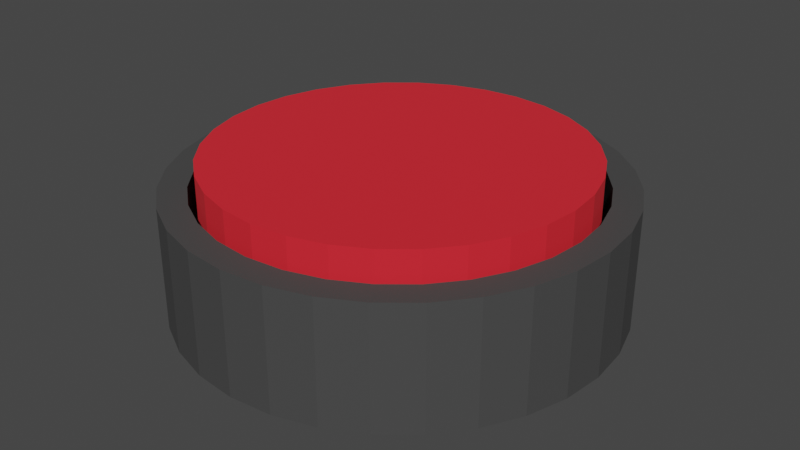# Source: Button.blend  (saved by Blender 2.93.21; exported with 4.5.12 LTS)
import bpy
from mathutils import Matrix  # noqa: F401  (used for matrix-valued properties, if any)

bpy.ops.wm.read_factory_settings(use_empty=True)
scene = bpy.context.scene
scene.name = 'Scene'

# ---- collections
col_collection = bpy.data.collections.new('Collection'); scene.collection.children.link(col_collection)

# ---- materials (node trees are filled in below, after node groups)
mat_material_002 = bpy.data.materials.new('Material.002')
mat_material_002.use_transparent_shadow = False
mat_material_001 = bpy.data.materials.new('Material.001')
mat_material_001.use_transparent_shadow = False

# ---- material node trees
mat_material_002.use_nodes = True; mat_material_002.node_tree.nodes.clear()
_N = mat_material_002.node_tree.nodes; _L = mat_material_002.node_tree.links
n0 = _N.new('ShaderNodeBsdfPrincipled'); n0.name = 'Principled BSDF'; n0.location = (10, 300)
n0.distribution = 'GGX'
n0.subsurface_method = 'BURLEY'
n0.inputs[0].default_value = (0.05497, 0.05497, 0.05497, 1.0)
n0.inputs[2].default_value = 0.8456
n0.inputs[3].default_value = 1.45
n0.inputs[27].default_value = (0.0, 0.0, 0.0, 1.0)
n0.inputs[28].default_value = 1.0
n1 = _N.new('ShaderNodeOutputMaterial'); n1.name = 'Material Output'; n1.location = (300, 300)
_L.new(n0.outputs[0], n1.inputs[0])
n1.is_active_output = True
mat_material_001.use_nodes = True; mat_material_001.node_tree.nodes.clear()
_N = mat_material_001.node_tree.nodes; _L = mat_material_001.node_tree.links
n0 = _N.new('ShaderNodeBsdfPrincipled'); n0.name = 'Principled BSDF'; n0.location = (10, 300)
n0.distribution = 'GGX'
n0.subsurface_method = 'BURLEY'
n0.inputs[0].default_value = (0.8, 0.01314, 0.02619, 1.0)
n0.inputs[2].default_value = 0.8778
n0.inputs[3].default_value = 1.45
n0.inputs[27].default_value = (0.0, 0.0, 0.0, 1.0)
n0.inputs[28].default_value = 1.0
n1 = _N.new('ShaderNodeOutputMaterial'); n1.name = 'Material Output'; n1.location = (300, 300)
_L.new(n0.outputs[0], n1.inputs[0])
n1.is_active_output = True

# ---- world
world_world = bpy.data.worlds.new('World'); scene.world = world_world
world_world.use_nodes = True; world_world.node_tree.nodes.clear()
_N = world_world.node_tree.nodes; _L = world_world.node_tree.links
n0 = _N.new('ShaderNodeOutputWorld'); n0.name = 'World Output'; n0.location = (300, 300)
n1 = _N.new('ShaderNodeBackground'); n1.name = 'Background'; n1.location = (10, 300)
n1.inputs[0].default_value = (0.05088, 0.05088, 0.05088, 1.0)
_L.new(n1.outputs[0], n0.inputs[0])
n0.is_active_output = True
world_world.color = (0.05088, 0.05088, 0.05088)
world_world.use_sun_shadow = False
world_world.sun_shadow_jitter_overblur = 0.0

# ---- meshes
me_circle = bpy.data.meshes.new('Circle')
me_circle.from_pydata([(0.0, 1.0, 0.0), (-0.1951, 0.9808, 0.0), (-0.3827, 0.9239, 0.0), (-0.5556, 0.8315, 0.0), (-0.7071, 0.7071, 0.0), (-0.8315, 0.5556, 0.0), (-0.9239, 0.3827, 0.0), (-0.9808, 0.1951, 0.0), (-1.0, -4.371e-08, 0.0), (-0.9808, -0.1951, 0.0), (-0.9239, -0.3827, 0.0), (-0.8315, -0.5556, 0.0), (-0.7071, -0.7071, 0.0), (-0.5556, -0.8315, 0.0), (-0.3827, -0.9239, 0.0), (-0.1951, -0.9808, 0.0), (8.742e-08, -1.0, 0.0), (0.1951, -0.9808, 0.0), (0.3827, -0.9239, 0.0), (0.5556, -0.8315, 0.0), (0.7071, -0.7071, 0.0), (0.8315, -0.5556, 0.0), (0.9239, -0.3827, 0.0), (0.9808, -0.1951, 0.0), (1.0, 1.192e-08, 0.0), (0.9808, 0.1951, 0.0), (0.9239, 0.3827, 0.0), (0.8315, 0.5556, 0.0), (0.7071, 0.7071, 0.0), (0.5556, 0.8315, 0.0), (0.3827, 0.9239, 0.0), (0.1951, 0.9808, 0.0), (1.586e-08, 0.8754, 0.5517), (-0.1708, 0.8586, 0.5517), (-0.335, 0.8087, 0.5517), (-0.4863, 0.7278, 0.5517), (-0.619, 0.619, 0.5517), (-0.7278, 0.4863, 0.5517), (-0.8087, 0.335, 0.5517), (-0.8586, 0.1708, 0.5517), (-0.8754, -3.998e-08, 0.5517), (-0.8586, -0.1708, 0.5517), (-0.8087, -0.335, 0.5517), (-0.7278, -0.4863, 0.5517), (-0.619, -0.619, 0.5517), (-0.4863, -0.7278, 0.5517), (-0.335, -0.8087, 0.5517), (-0.1708, -0.8586, 0.5517), (7.996e-08, -0.8754, 0.5517), (0.1708, -0.8586, 0.5517), (0.335, -0.8087, 0.5517), (0.4863, -0.7278, 0.5517), (0.619, -0.619, 0.5517), (0.7278, -0.4863, 0.5517), (0.8087, -0.335, 0.5517), (0.8586, -0.1708, 0.5517), (0.8754, 1.192e-08, 0.5517), (0.8586, 0.1708, 0.5517), (0.8087, 0.335, 0.5517), (0.7278, 0.4863, 0.5517), (0.619, 0.619, 0.5517), (0.4863, 0.7278, 0.5517), (0.335, 0.8087, 0.5517), (0.1708, 0.8586, 0.5517), (-0.1951, 0.9808, 0.0), (0.0, 1.0, 0.0), (-0.3827, 0.9239, 0.0), (-0.5556, 0.8315, 0.0), (-0.7071, 0.7071, 0.0), (-0.8315, 0.5556, 0.0), (-0.9239, 0.3827, 0.0), (-0.9808, 0.1951, 0.0), (-1.0, -4.371e-08, 0.0), (-0.9808, -0.1951, 0.0), (-0.9239, -0.3827, 0.0), (-0.8315, -0.5556, 0.0), (-0.7071, -0.7071, 0.0), (-0.5556, -0.8315, 0.0), (-0.3827, -0.9239, 0.0), (-0.1951, -0.9808, 0.0), (8.742e-08, -1.0, 0.0), (0.1951, -0.9808, 0.0), (0.3827, -0.9239, 0.0), (0.5556, -0.8315, 0.0), (0.7071, -0.7071, 0.0), (0.8315, -0.5556, 0.0), (0.9239, -0.3827, 0.0), (0.9808, -0.1951, 0.0), (1.0, 1.192e-08, 0.0), (0.9808, 0.1951, 0.0), (0.9239, 0.3827, 0.0), (0.8315, 0.5556, 0.0), (0.7071, 0.7071, 0.0), (0.5556, 0.8315, 0.0), (0.3827, 0.9239, 0.0), (0.1951, 0.9808, 0.0), (-0.1951, 0.9808, 0.5517), (0.0, 1.0, 0.5517), (-0.3827, 0.9239, 0.5517), (-0.5556, 0.8315, 0.5517), (-0.7071, 0.7071, 0.5517), (-0.8315, 0.5556, 0.5517), (-0.9239, 0.3827, 0.5517), (-0.9808, 0.1951, 0.5517), (-1.0, -4.371e-08, 0.5517), (-0.9808, -0.1951, 0.5517), (-0.9239, -0.3827, 0.5517), (-0.8315, -0.5556, 0.5517), (-0.7071, -0.7071, 0.5517), (-0.5556, -0.8315, 0.5517), (-0.3827, -0.9239, 0.5517), (-0.1951, -0.9808, 0.5517), (8.742e-08, -1.0, 0.5517), (0.1951, -0.9808, 0.5517), (0.3827, -0.9239, 0.5517), (0.5556, -0.8315, 0.5517), (0.7071, -0.7071, 0.5517), (0.8315, -0.5556, 0.5517), (0.9239, -0.3827, 0.5517), (0.9808, -0.1951, 0.5517), (1.0, 1.192e-08, 0.5517), (0.9808, 0.1951, 0.5517), (0.9239, 0.3827, 0.5517), (0.8315, 0.5556, 0.5517), (0.7071, 0.7071, 0.5517), (0.5556, 0.8315, 0.5517), (0.3827, 0.9239, 0.5517), (0.1951, 0.9808, 0.5517), (-0.1708, 0.8586, 0.2216), (1.432e-08, 0.8754, 0.2216), (-0.335, 0.8087, 0.2216), (-0.4863, 0.7278, 0.2216), (-0.619, 0.619, 0.2216), (-0.7278, 0.4863, 0.2216), (-0.8087, 0.335, 0.2216), (-0.8586, 0.1708, 0.2216), (-0.8754, -3.998e-08, 0.2216), (-0.8586, -0.1708, 0.2216), (-0.8087, -0.335, 0.2216), (-0.7278, -0.4863, 0.2216), (-0.619, -0.619, 0.2216), (-0.4863, -0.7278, 0.2216), (-0.335, -0.8087, 0.2216), (-0.1708, -0.8586, 0.2216), (7.842e-08, -0.8754, 0.2216), (0.1708, -0.8586, 0.2216), (0.335, -0.8087, 0.2216), (0.4863, -0.7278, 0.2216), (0.619, -0.619, 0.2216), (0.7278, -0.4863, 0.2216), (0.8087, -0.335, 0.2216), (0.8586, -0.1708, 0.2216), (0.8754, 1.192e-08, 0.2216), (0.8586, 0.1708, 0.2216), (0.8087, 0.335, 0.2216), (0.7278, 0.4863, 0.2216), (0.619, 0.619, 0.2216), (0.4863, 0.7278, 0.2216), (0.335, 0.8087, 0.2216), (0.1708, 0.8586, 0.2216)], [], [(89, 121, 120, 88), (76, 108, 107, 75), (90, 122, 121, 89), (77, 109, 108, 76), (91, 123, 122, 90), (78, 110, 109, 77), (64, 96, 97, 65), (92, 124, 123, 91), (79, 111, 110, 78), (66, 98, 96, 64), (93, 125, 124, 92), (80, 112, 111, 79), (67, 99, 98, 66), (94, 126, 125, 93), (81, 113, 112, 80), (68, 100, 99, 67), (95, 127, 126, 94), (82, 114, 113, 81), (69, 101, 100, 68), (65, 97, 127, 95), (83, 115, 114, 82), (70, 102, 101, 69), (84, 116, 115, 83), (71, 103, 102, 70), (85, 117, 116, 84), (72, 104, 103, 71), (86, 118, 117, 85), (73, 105, 104, 72), (87, 119, 118, 86), (74, 106, 105, 73), (88, 120, 119, 87), (75, 107, 106, 74), (44, 140, 139, 43), (1, 0, 31, 30, 29, 28, 27, 26, 25, 24, 23, 22, 21, 20, 19, 18, 17, 16, 15, 14, 13, 12, 11, 10, 9, 8, 7, 6, 5, 4, 3, 2), (1, 64, 65, 0), (2, 66, 64, 1), (3, 67, 66, 2), (4, 68, 67, 3), (5, 69, 68, 4), (6, 70, 69, 5), (7, 71, 70, 6), (8, 72, 71, 7), (9, 73, 72, 8), (10, 74, 73, 9), (11, 75, 74, 10), (12, 76, 75, 11), (13, 77, 76, 12), (14, 78, 77, 13), (15, 79, 78, 14), (16, 80, 79, 15), (17, 81, 80, 16), (18, 82, 81, 17), (19, 83, 82, 18), (20, 84, 83, 19), (21, 85, 84, 20), (22, 86, 85, 21), (23, 87, 86, 22), (24, 88, 87, 23), (25, 89, 88, 24), (26, 90, 89, 25), (27, 91, 90, 26), (28, 92, 91, 27), (29, 93, 92, 28), (30, 94, 93, 29), (31, 95, 94, 30), (0, 65, 95, 31), (32, 97, 96, 33), (33, 96, 98, 34), (34, 98, 99, 35), (35, 99, 100, 36), (36, 100, 101, 37), (37, 101, 102, 38), (38, 102, 103, 39), (39, 103, 104, 40), (40, 104, 105, 41), (41, 105, 106, 42), (42, 106, 107, 43), (43, 107, 108, 44), (44, 108, 109, 45), (45, 109, 110, 46), (46, 110, 111, 47), (47, 111, 112, 48), (48, 112, 113, 49), (49, 113, 114, 50), (50, 114, 115, 51), (51, 115, 116, 52), (52, 116, 117, 53), (53, 117, 118, 54), (54, 118, 119, 55), (55, 119, 120, 56), (56, 120, 121, 57), (57, 121, 122, 58), (58, 122, 123, 59), (59, 123, 124, 60), (60, 124, 125, 61), (61, 125, 126, 62), (62, 126, 127, 63), (63, 127, 97, 32), (128, 130, 131, 132, 133, 134, 135, 136, 137, 138, 139, 140, 141, 142, 143, 144, 145, 146, 147, 148, 149, 150, 151, 152, 153, 154, 155, 156, 157, 158, 159, 129), (58, 154, 153, 57), (45, 141, 140, 44), (59, 155, 154, 58), (46, 142, 141, 45), (33, 128, 129, 32), (60, 156, 155, 59), (47, 143, 142, 46), (34, 130, 128, 33), (61, 157, 156, 60), (48, 144, 143, 47), (35, 131, 130, 34), (62, 158, 157, 61), (49, 145, 144, 48), (36, 132, 131, 35), (63, 159, 158, 62), (50, 146, 145, 49), (37, 133, 132, 36), (32, 129, 159, 63), (51, 147, 146, 50), (38, 134, 133, 37), (52, 148, 147, 51), (39, 135, 134, 38), (53, 149, 148, 52), (40, 136, 135, 39), (54, 150, 149, 53), (41, 137, 136, 40), (55, 151, 150, 54), (42, 138, 137, 41), (56, 152, 151, 55), (43, 139, 138, 42), (57, 153, 152, 56)])
_uv = me_circle.uv_layers.new(name='UVMap')
_uv.uv.foreach_set('vector', [0.7131, 0.726, 0.5859, 0.726, 0.5859, 0.7511, 0.7131, 0.7511, 0.9674, 0.5252, 0.8403, 0.5252, 0.8403, 0.5704, 0.9674, 0.5704, 0.7131, 0.6941, 0.5859, 0.6941, 0.5859, 0.726, 0.7131, 0.726, 0.9674, 0.4809, 0.8403, 0.4809, 0.8403, 0.5252, 0.9674, 0.5252, 0.7131, 0.6565, 0.5859, 0.6565, 0.5859, 0.6941, 0.7131, 0.6941, 0.9674, 0.4392, 0.8403, 0.4392, 0.8403, 0.4809, 0.9674, 0.4809, 0.7131, 0.4016, 0.5859, 0.4016, 0.5859, 0.4392, 0.7131, 0.4392, 0.7131, 0.6147, 0.5859, 0.6147, 0.5859, 0.6565, 0.7131, 0.6565, 0.9674, 0.4016, 0.8403, 0.4016, 0.8403, 0.4392, 0.9674, 0.4392, 0.8403, 0.6565, 0.7131, 0.6565, 0.7131, 0.6941, 0.8403, 0.6941, 0.7131, 0.5704, 0.5859, 0.5704, 0.5859, 0.6147, 0.7131, 0.6147, 0.5859, 0.726, 0.4588, 0.726, 0.4588, 0.758, 0.5859, 0.758, 0.8403, 0.6147, 0.7131, 0.6147, 0.7131, 0.6565, 0.8403, 0.6565, 0.7131, 0.5252, 0.5859, 0.5252, 0.5859, 0.5704, 0.7131, 0.5704, 0.5859, 0.6884, 0.4588, 0.6884, 0.4588, 0.726, 0.5859, 0.726, 0.8403, 0.5704, 0.7131, 0.5704, 0.7131, 0.6147, 0.8403, 0.6147, 0.7131, 0.4809, 0.5859, 0.4809, 0.5859, 0.5252, 0.7131, 0.5252, 0.5859, 0.6467, 0.4588, 0.6467, 0.4588, 0.6884, 0.5859, 0.6884, 0.8403, 0.5252, 0.7131, 0.5252, 0.7131, 0.5704, 0.8403, 0.5704, 0.7131, 0.4392, 0.5859, 0.4392, 0.5859, 0.4809, 0.7131, 0.4809, 0.5859, 0.6024, 0.4588, 0.6024, 0.4588, 0.6467, 0.5859, 0.6467, 0.8403, 0.4809, 0.7131, 0.4809, 0.7131, 0.5252, 0.8403, 0.5252, 0.5859, 0.5572, 0.4588, 0.5572, 0.4588, 0.6024, 0.5859, 0.6024, 0.8403, 0.4392, 0.7131, 0.4392, 0.7131, 0.4809, 0.8403, 0.4809, 0.5859, 0.5129, 0.4588, 0.5129, 0.4588, 0.5572, 0.5859, 0.5572, 0.8403, 0.4016, 0.7131, 0.4016, 0.7131, 0.4392, 0.8403, 0.4392, 0.5859, 0.4711, 0.4588, 0.4711, 0.4588, 0.5129, 0.5859, 0.5129, 0.9674, 0.6565, 0.8403, 0.6565, 0.8403, 0.6941, 0.9674, 0.6941, 0.5859, 0.4335, 0.4588, 0.4335, 0.4588, 0.4711, 0.5859, 0.4711, 0.9674, 0.6147, 0.8403, 0.6147, 0.8403, 0.6565, 0.9674, 0.6565, 0.5859, 0.4016, 0.4588, 0.4016, 0.4588, 0.4335, 0.5859, 0.4335, 0.9674, 0.5704, 0.8403, 0.5704, 0.8403, 0.6147, 0.9674, 0.6147, 0.7131, 0.8134, 0.7892, 0.8134, 0.7892, 0.7769, 0.7131, 0.7769, 0.0, 0.7108, 0.008815, 0.7551, 0.02611, 0.7968, 0.05121, 0.8344, 0.08316, 0.8663, 0.1207, 0.8914, 0.1625, 0.9087, 0.2068, 0.9176, 0.252, 0.9176, 0.2963, 0.9087, 0.338, 0.8914, 0.3756, 0.8663, 0.4076, 0.8344, 0.4327, 0.7968, 0.45, 0.7551, 0.4588, 0.7108, 0.4588, 0.6656, 0.45, 0.6213, 0.4327, 0.5795, 0.4076, 0.5419, 0.3756, 0.51, 0.338, 0.4849, 0.2963, 0.4676, 0.252, 0.4588, 0.2068, 0.4588, 0.1625, 0.4676, 0.1207, 0.4849, 0.08316, 0.51, 0.05121, 0.5419, 0.02611, 0.5795, 0.008815, 0.6213, 0.0, 0.6656, 0.4588, 0.4588, 0.4588, 0.4588, 0.4588, 0.4588, 0.4588, 0.4588, 0.4588, 0.4588, 0.4588, 0.4588, 0.4588, 0.4588, 0.4588, 0.4588, 0.4588, 0.4588, 0.4588, 0.4588, 0.4588, 0.4588, 0.4588, 0.4588, 0.4588, 0.4588, 0.4588, 0.4588, 0.4588, 0.4588, 0.4588, 0.4588, 0.4588, 0.4588, 0.4588, 0.4588, 0.4588, 0.4588, 0.4588, 0.4588, 0.4588, 0.4588, 0.4588, 0.4588, 0.4588, 0.4588, 0.4588, 0.4588, 0.4588, 0.4588, 0.4588, 0.4588, 0.4588, 0.4588, 0.4588, 0.4588, 0.4588, 0.4588, 0.4588, 0.4588, 0.4588, 0.4588, 0.4588, 0.4588, 0.4588, 0.4588, 0.4588, 0.4588, 0.4588, 0.4588, 0.4588, 0.4588, 0.4588, 0.4588, 0.4588, 0.4588, 0.4588, 0.4588, 0.4588, 0.4588, 0.4588, 0.4588, 0.4588, 0.4588, 0.4588, 0.4588, 0.4588, 0.4588, 0.4588, 0.4588, 0.4588, 0.4588, 0.4588, 0.4588, 0.4588, 0.4588, 0.4588, 0.4588, 0.4588, 0.4588, 0.4588, 0.4588, 0.4588, 0.4588, 0.4588, 0.4588, 0.4588, 0.4588, 0.4588, 0.4588, 0.4588, 0.4588, 0.4588, 0.4588, 0.4588, 0.4588, 0.4588, 0.4588, 0.4588, 0.4588, 0.4588, 0.4588, 0.4588, 0.4588, 0.4588, 0.4588, 0.4588, 0.4588, 0.4588, 0.4588, 0.4588, 0.4588, 0.4588, 0.4588, 0.4588, 0.4588, 0.4588, 0.4588, 0.4588, 0.4588, 0.4588, 0.4588, 0.4588, 0.4588, 0.4588, 0.4588, 0.4588, 0.4588, 0.4588, 0.4588, 0.4588, 0.4588, 0.4588, 0.4588, 0.4588, 0.4588, 0.4588, 0.4588, 0.4588, 0.4588, 0.4588, 0.4588, 0.4588, 0.4588, 0.4588, 0.4588, 0.4588, 0.4588, 0.4588, 0.4588, 0.4588, 0.4588, 0.4588, 0.4588, 0.4588, 0.4588, 0.4588, 0.4588, 0.4588, 0.4588, 0.4588, 0.4588, 0.4588, 0.4588, 0.4588, 0.4588, 0.4588, 0.4588, 0.4588, 0.4588, 0.4588, 0.4588, 0.4588, 0.4588, 0.4588, 0.4588, 0.4588, 0.4588, 0.4588, 0.4588, 0.4588, 0.4588, 0.4588, 0.4588, 0.4588, 0.4588, 0.4588, 0.4588, 0.4588, 0.4588, 0.4588, 0.4588, 0.4588, 0.4588, 0.4588, 0.4588, 0.4588, 0.4588, 0.4588, 0.4588, 0.4588, 0.4588, 0.4588, 0.4588, 0.4588, 0.4588, 0.4588, 0.4588, 0.4588, 0.4588, 0.4588, 0.4588, 0.4588, 0.4588, 0.4588, 0.4588, 0.4588, 0.4588, 0.4588, 0.4588, 0.4588, 0.4588, 0.4588, 0.4588, 0.4588, 0.4588, 0.4588, 0.4588, 0.4588, 0.4588, 0.4588, 0.4588, 0.4588, 0.4588, 0.4588, 0.4588, 0.03631, 0.288, 0.008815, 0.2963, 0.02611, 0.338, 0.05144, 0.3245, 0.05144, 0.3245, 0.02611, 0.338, 0.05121, 0.3756, 0.07342, 0.3574, 0.07342, 0.3574, 0.05121, 0.3756, 0.08316, 0.4076, 0.1014, 0.3854, 0.1014, 0.3854, 0.08316, 0.4076, 0.1207, 0.4327, 0.1343, 0.4073, 0.1343, 0.4073, 0.1207, 0.4327, 0.1625, 0.45, 0.1708, 0.4225, 0.1708, 0.4225, 0.1625, 0.45, 0.2068, 0.4588, 0.2096, 0.4302, 0.2096, 0.4302, 0.2068, 0.4588, 0.252, 0.4588, 0.2492, 0.4302, 0.2492, 0.4302, 0.252, 0.4588, 0.2963, 0.45, 0.288, 0.4225, 0.288, 0.4225, 0.2963, 0.45, 0.338, 0.4327, 0.3245, 0.4073, 0.3245, 0.4073, 0.338, 0.4327, 0.3756, 0.4076, 0.3574, 0.3854, 0.3574, 0.3854, 0.3756, 0.4076, 0.4076, 0.3756, 0.3854, 0.3574, 0.3854, 0.3574, 0.4076, 0.3756, 0.4327, 0.338, 0.4073, 0.3245, 0.4073, 0.3245, 0.4327, 0.338, 0.45, 0.2963, 0.4225, 0.288, 0.4225, 0.288, 0.45, 0.2963, 0.4588, 0.252, 0.4302, 0.2492, 0.4302, 0.2492, 0.4588, 0.252, 0.4588, 0.2068, 0.4302, 0.2096, 0.4302, 0.2096, 0.4588, 0.2068, 0.45, 0.1625, 0.4225, 0.1708, 0.4225, 0.1708, 0.45, 0.1625, 0.4327, 0.1207, 0.4073, 0.1343, 0.4073, 0.1343, 0.4327, 0.1207, 0.4076, 0.08316, 0.3854, 0.1014, 0.3854, 0.1014, 0.4076, 0.08316, 0.3756, 0.05121, 0.3574, 0.07342, 0.3574, 0.07342, 0.3756, 0.05121, 0.338, 0.02611, 0.3245, 0.05144, 0.3245, 0.05144, 0.338, 0.02611, 0.2963, 0.008815, 0.288, 0.03631, 0.288, 0.03631, 0.2963, 0.008815, 0.252, 0.0, 0.2492, 0.02859, 0.2492, 0.02859, 0.252, 0.0, 0.2068, 0.0, 0.2096, 0.02859, 0.2096, 0.02859, 0.2068, 0.0, 0.1625, 0.008815, 0.1708, 0.03631, 0.1708, 0.03631, 0.1625, 0.008815, 0.1207, 0.02611, 0.1343, 0.05144, 0.1343, 0.05144, 0.1207, 0.02611, 0.08316, 0.05121, 0.1014, 0.07342, 0.1014, 0.07342, 0.08316, 0.05121, 0.05121, 0.08316, 0.07342, 0.1014, 0.07342, 0.1014, 0.05121, 0.08316, 0.02611, 0.1207, 0.05144, 0.1343, 0.05144, 0.1343, 0.02611, 0.1207, 0.008815, 0.1625, 0.03631, 0.1708, 0.03631, 0.1708, 0.008815, 0.1625, 0.0, 0.2068, 0.02859, 0.2096, 0.02859, 0.2096, 0.0, 0.2068, 0.0, 0.252, 0.02859, 0.2492, 0.02859, 0.2492, 0.0, 0.252, 0.008815, 0.2963, 0.03631, 0.288, 0.8155, 0.3288, 0.8375, 0.2959, 0.8527, 0.2594, 0.8604, 0.2206, 0.8604, 0.181, 0.8527, 0.1422, 0.8375, 0.1057, 0.8155, 0.0728, 0.7876, 0.04483, 0.7547, 0.02285, 0.7181, 0.007717, 0.6794, 0.0, 0.6398, 0.0, 0.601, 0.007717, 0.5645, 0.02285, 0.5316, 0.04483, 0.5036, 0.0728, 0.4816, 0.1057, 0.4665, 0.1422, 0.4588, 0.181, 0.4588, 0.2206, 0.4665, 0.2594, 0.4816, 0.2959, 0.5036, 0.3288, 0.5316, 0.3568, 0.5645, 0.3787, 0.601, 0.3939, 0.6398, 0.4016, 0.6794, 0.4016, 0.7181, 0.3939, 0.7547, 0.3787, 0.7876, 0.3568, 0.7892, 0.7635, 0.8653, 0.7635, 0.8653, 0.7269, 0.7892, 0.7269, 0.7131, 0.8522, 0.7892, 0.8522, 0.7892, 0.8134, 0.7131, 0.8134, 0.7892, 0.8023, 0.8653, 0.8023, 0.8653, 0.7635, 0.7892, 0.7635, 0.7131, 0.8918, 0.7892, 0.8918, 0.7892, 0.8522, 0.7131, 0.8522, 0.8604, 0.06086, 0.9365, 0.06086, 0.9365, 0.02797, 0.8604, 0.02797, 0.7892, 0.8418, 0.8653, 0.8418, 0.8653, 0.8023, 0.7892, 0.8023, 0.7131, 0.9306, 0.7892, 0.9306, 0.7892, 0.8918, 0.7131, 0.8918, 0.8604, 0.0974, 0.9365, 0.0974, 0.9365, 0.06086, 0.8604, 0.06086, 0.7892, 0.8806, 0.8653, 0.8806, 0.8653, 0.8418, 0.7892, 0.8418, 0.7131, 0.9671, 0.7892, 0.9671, 0.7892, 0.9306, 0.7131, 0.9306, 0.8604, 0.1362, 0.9365, 0.1362, 0.9365, 0.0974, 0.8604, 0.0974, 0.7892, 0.9172, 0.8653, 0.9172, 0.8653, 0.8806, 0.7892, 0.8806, 0.7131, 1.0, 0.7892, 1.0, 0.7892, 0.9671, 0.7131, 0.9671, 0.8604, 0.1757, 0.9365, 0.1757, 0.9365, 0.1362, 0.8604, 0.1362, 0.7892, 0.9501, 0.8653, 0.9501, 0.8653, 0.9172, 0.7892, 0.9172, 0.9414, 0.9172, 0.8653, 0.9172, 0.8653, 0.9501, 0.9414, 0.9501, 0.8604, 0.2145, 0.9365, 0.2145, 0.9365, 0.1757, 0.8604, 0.1757, 0.8604, 0.02797, 0.9365, 0.02797, 0.9365, 0.0, 0.8604, 0.0, 0.9414, 0.8806, 0.8653, 0.8806, 0.8653, 0.9172, 0.9414, 0.9172, 0.8604, 0.2511, 0.9365, 0.2511, 0.9365, 0.2145, 0.8604, 0.2145, 0.9414, 0.8418, 0.8653, 0.8418, 0.8653, 0.8806, 0.9414, 0.8806, 0.8604, 0.284, 0.9365, 0.284, 0.9365, 0.2511, 0.8604, 0.2511, 0.9414, 0.8023, 0.8653, 0.8023, 0.8653, 0.8418, 0.9414, 0.8418, 0.8604, 0.3119, 0.9365, 0.3119, 0.9365, 0.284, 0.8604, 0.284, 0.9414, 0.7635, 0.8653, 0.7635, 0.8653, 0.8023, 0.9414, 0.8023, 0.7131, 0.716, 0.7892, 0.716, 0.7892, 0.6941, 0.7131, 0.6941, 0.9414, 0.7269, 0.8653, 0.7269, 0.8653, 0.7635, 0.9414, 0.7635, 0.7131, 0.744, 0.7892, 0.744, 0.7892, 0.716, 0.7131, 0.716, 0.9414, 0.6941, 0.8653, 0.6941, 0.8653, 0.7269, 0.9414, 0.7269, 0.7131, 0.7769, 0.7892, 0.7769, 0.7892, 0.744, 0.7131, 0.744, 0.7892, 0.7269, 0.8653, 0.7269, 0.8653, 0.6941, 0.7892, 0.6941])
me_circle.materials.append(mat_material_002)
me_circle.use_remesh_fix_poles = True
me_circle.use_remesh_preserve_attributes = False
me_circle.update()
me_cylinder = bpy.data.meshes.new('Cylinder')
me_cylinder.from_pydata([(0.0, 1.0, 0.3477), (0.0, 1.0, 0.7977), (0.1951, 0.9808, 0.3477), (0.1951, 0.9808, 0.7977), (0.3827, 0.9239, 0.3477), (0.3827, 0.9239, 0.7977), (0.5556, 0.8315, 0.3477), (0.5556, 0.8315, 0.7977), (0.7071, 0.7071, 0.3477), (0.7071, 0.7071, 0.7977), (0.8315, 0.5556, 0.3477), (0.8315, 0.5556, 0.7977), (0.9239, 0.3827, 0.3477), (0.9239, 0.3827, 0.7977), (0.9808, 0.1951, 0.3477), (0.9808, 0.1951, 0.7977), (1.0, -4.371e-08, 0.3477), (1.0, -4.371e-08, 0.7977), (0.9808, -0.1951, 0.3477), (0.9808, -0.1951, 0.7977), (0.9239, -0.3827, 0.3477), (0.9239, -0.3827, 0.7977), (0.8315, -0.5556, 0.3477), (0.8315, -0.5556, 0.7977), (0.7071, -0.7071, 0.3477), (0.7071, -0.7071, 0.7977), (0.5556, -0.8315, 0.3477), (0.5556, -0.8315, 0.7977), (0.3827, -0.9239, 0.3477), (0.3827, -0.9239, 0.7977), (0.1951, -0.9808, 0.3477), (0.1951, -0.9808, 0.7977), (-8.742e-08, -1.0, 0.3477), (-8.742e-08, -1.0, 0.7977), (-0.1951, -0.9808, 0.3477), (-0.1951, -0.9808, 0.7977), (-0.3827, -0.9239, 0.3477), (-0.3827, -0.9239, 0.7977), (-0.5556, -0.8315, 0.3477), (-0.5556, -0.8315, 0.7977), (-0.7071, -0.7071, 0.3477), (-0.7071, -0.7071, 0.7977), (-0.8315, -0.5556, 0.3477), (-0.8315, -0.5556, 0.7977), (-0.9239, -0.3827, 0.3477), (-0.9239, -0.3827, 0.7977), (-0.9808, -0.1951, 0.3477), (-0.9808, -0.1951, 0.7977), (-1.0, 1.192e-08, 0.3477), (-1.0, 1.192e-08, 0.7977), (-0.9808, 0.1951, 0.3477), (-0.9808, 0.1951, 0.7977), (-0.9239, 0.3827, 0.3477), (-0.9239, 0.3827, 0.7977), (-0.8315, 0.5556, 0.3477), (-0.8315, 0.5556, 0.7977), (-0.7071, 0.7071, 0.3477), (-0.7071, 0.7071, 0.7977), (-0.5556, 0.8315, 0.3477), (-0.5556, 0.8315, 0.7977), (-0.3827, 0.9239, 0.3477), (-0.3827, 0.9239, 0.7977), (-0.1951, 0.9808, 0.3477), (-0.1951, 0.9808, 0.7977)], [], [(0, 1, 3, 2), (2, 3, 5, 4), (4, 5, 7, 6), (6, 7, 9, 8), (8, 9, 11, 10), (10, 11, 13, 12), (12, 13, 15, 14), (14, 15, 17, 16), (16, 17, 19, 18), (18, 19, 21, 20), (20, 21, 23, 22), (22, 23, 25, 24), (24, 25, 27, 26), (26, 27, 29, 28), (28, 29, 31, 30), (30, 31, 33, 32), (32, 33, 35, 34), (34, 35, 37, 36), (36, 37, 39, 38), (38, 39, 41, 40), (40, 41, 43, 42), (42, 43, 45, 44), (44, 45, 47, 46), (46, 47, 49, 48), (48, 49, 51, 50), (50, 51, 53, 52), (52, 53, 55, 54), (54, 55, 57, 56), (56, 57, 59, 58), (58, 59, 61, 60), (3, 1, 63, 61, 59, 57, 55, 53, 51, 49, 47, 45, 43, 41, 39, 37, 35, 33, 31, 29, 27, 25, 23, 21, 19, 17, 15, 13, 11, 9, 7, 5), (60, 61, 63, 62), (62, 63, 1, 0), (0, 2, 4, 6, 8, 10, 12, 14, 16, 18, 20, 22, 24, 26, 28, 30, 32, 34, 36, 38, 40, 42, 44, 46, 48, 50, 52, 54, 56, 58, 60, 62)])
_uv = me_cylinder.uv_layers.new(name='UVMap')
_uv.uv.foreach_set('vector', [1.0, 0.5, 1.0, 1.0, 0.9688, 1.0, 0.9688, 0.5, 0.9688, 0.5, 0.9688, 1.0, 0.9375, 1.0, 0.9375, 0.5, 0.9375, 0.5, 0.9375, 1.0, 0.9062, 1.0, 0.9062, 0.5, 0.9062, 0.5, 0.9062, 1.0, 0.875, 1.0, 0.875, 0.5, 0.875, 0.5, 0.875, 1.0, 0.8438, 1.0, 0.8438, 0.5, 0.8438, 0.5, 0.8438, 1.0, 0.8125, 1.0, 0.8125, 0.5, 0.8125, 0.5, 0.8125, 1.0, 0.7812, 1.0, 0.7812, 0.5, 0.7812, 0.5, 0.7812, 1.0, 0.75, 1.0, 0.75, 0.5, 0.75, 0.5, 0.75, 1.0, 0.7188, 1.0, 0.7188, 0.5, 0.7188, 0.5, 0.7188, 1.0, 0.6875, 1.0, 0.6875, 0.5, 0.6875, 0.5, 0.6875, 1.0, 0.6562, 1.0, 0.6562, 0.5, 0.6562, 0.5, 0.6562, 1.0, 0.625, 1.0, 0.625, 0.5, 0.625, 0.5, 0.625, 1.0, 0.5938, 1.0, 0.5938, 0.5, 0.5938, 0.5, 0.5938, 1.0, 0.5625, 1.0, 0.5625, 0.5, 0.5625, 0.5, 0.5625, 1.0, 0.5312, 1.0, 0.5312, 0.5, 0.5312, 0.5, 0.5312, 1.0, 0.5, 1.0, 0.5, 0.5, 0.5, 0.5, 0.5, 1.0, 0.4688, 1.0, 0.4688, 0.5, 0.4688, 0.5, 0.4688, 1.0, 0.4375, 1.0, 0.4375, 0.5, 0.4375, 0.5, 0.4375, 1.0, 0.4062, 1.0, 0.4062, 0.5, 0.4062, 0.5, 0.4062, 1.0, 0.375, 1.0, 0.375, 0.5, 0.375, 0.5, 0.375, 1.0, 0.3438, 1.0, 0.3438, 0.5, 0.3438, 0.5, 0.3438, 1.0, 0.3125, 1.0, 0.3125, 0.5, 0.3125, 0.5, 0.3125, 1.0, 0.2812, 1.0, 0.2812, 0.5, 0.2812, 0.5, 0.2812, 1.0, 0.25, 1.0, 0.25, 0.5, 0.25, 0.5, 0.25, 1.0, 0.2188, 1.0, 0.2188, 0.5, 0.2188, 0.5, 0.2188, 1.0, 0.1875, 1.0, 0.1875, 0.5, 0.1875, 0.5, 0.1875, 1.0, 0.1562, 1.0, 0.1562, 0.5, 0.1562, 0.5, 0.1562, 1.0, 0.125, 1.0, 0.125, 0.5, 0.125, 0.5, 0.125, 1.0, 0.09375, 1.0, 0.09375, 0.5, 0.09375, 0.5, 0.09375, 1.0, 0.0625, 1.0, 0.0625, 0.5, 0.2968, 0.4854, 0.25, 0.49, 0.2032, 0.4854, 0.1582, 0.4717, 0.1167, 0.4496, 0.08029, 0.4197, 0.05045, 0.3833, 0.02827, 0.3418, 0.01461, 0.2968, 0.01, 0.25, 0.01461, 0.2032, 0.02827, 0.1582, 0.05045, 0.1167, 0.08029, 0.08029, 0.1167, 0.05045, 0.1582, 0.02827, 0.2032, 0.01461, 0.25, 0.01, 0.2968, 0.01461, 0.3418, 0.02827, 0.3833, 0.05045, 0.4197, 0.08029, 0.4496, 0.1167, 0.4717, 0.1582, 0.4854, 0.2032, 0.49, 0.25, 0.4854, 0.2968, 0.4717, 0.3418, 0.4496, 0.3833, 0.4197, 0.4197, 0.3833, 0.4496, 0.3418, 0.4717, 0.0625, 0.5, 0.0625, 1.0, 0.03125, 1.0, 0.03125, 0.5, 0.03125, 0.5, 0.03125, 1.0, 0.0, 1.0, 0.0, 0.5, 0.75, 0.49, 0.7968, 0.4854, 0.8418, 0.4717, 0.8833, 0.4496, 0.9197, 0.4197, 0.9496, 0.3833, 0.9717, 0.3418, 0.9854, 0.2968, 0.99, 0.25, 0.9854, 0.2032, 0.9717, 0.1582, 0.9496, 0.1167, 0.9197, 0.08029, 0.8833, 0.05045, 0.8418, 0.02827, 0.7968, 0.01461, 0.75, 0.01, 0.7032, 0.01461, 0.6582, 0.02827, 0.6167, 0.05045, 0.5803, 0.08029, 0.5504, 0.1167, 0.5283, 0.1582, 0.5146, 0.2032, 0.51, 0.25, 0.5146, 0.2968, 0.5283, 0.3418, 0.5504, 0.3833, 0.5803, 0.4197, 0.6167, 0.4496, 0.6582, 0.4717, 0.7032, 0.4854])
me_cylinder.materials.append(mat_material_001)
me_cylinder.materials.append(None)
me_cylinder.use_remesh_fix_poles = True
me_cylinder.use_remesh_preserve_attributes = False
me_cylinder.update()

# ---- objects
ob_circle = bpy.data.objects.new('Circle', me_circle)
ob_cylinder = bpy.data.objects.new('Cylinder', me_cylinder)

# ---- transforms, parenting, visibility, modifiers, constraints
ob_circle.location = (0.0, 0.0, 0.0)
ob_cylinder.location = (0.0, 0.0, 0.0)
ob_cylinder.scale = (0.8414, 0.8414, 0.8414)

# ---- collection membership
scene.collection.objects.link(ob_circle)
scene.collection.objects.link(ob_cylinder)

# ---- scene / render settings (as saved in the file)
scene.frame_start = 1; scene.frame_end = 250; scene.frame_set(1)
scene.render.engine = 'BLENDER_EEVEE_NEXT'
scene.cycles.use_denoising = False
scene.cycles.samples = 128
scene.cycles.sampling_pattern = 'TABULATED_SOBOL'
scene.cycles.use_adaptive_sampling = False
scene.cycles.use_light_tree = False
scene.view_settings.view_transform = 'Filmic'
bpy.context.view_layer.update()

# ---- added for rendering (the .blend has no active camera and no usable light): camera, sun
cam_auto = bpy.data.cameras.new('AutoCamera')
cam_auto.lens = 50.0
cam_auto.sensor_width = 36.0
cam_auto.clip_end = 1000.0
ob_auto_camera = bpy.data.objects.new('AutoCamera', cam_auto)
scene.collection.objects.link(ob_auto_camera)
ob_auto_camera.location = (2.68959, -3.22751, 2.48725)
ob_auto_camera.rotation_euler = (1.09748, -7.21219e-08, 0.694738)
scene.camera = ob_auto_camera
light_auto_sun = bpy.data.lights.new('AutoSun', 'SUN')
light_auto_sun.energy = 3.0
light_auto_sun.angle = 0.0523599
ob_auto_sun = bpy.data.objects.new('AutoSun', light_auto_sun)
scene.collection.objects.link(ob_auto_sun)
ob_auto_sun.rotation_euler = (0.872665, 0.174533, 0.523599)
bpy.context.view_layer.update()

